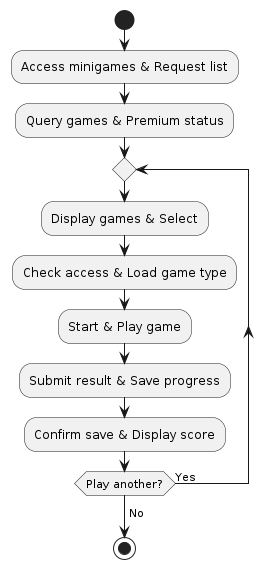

The diagram above was rendered by PlantUML. Its source (embedded in the PNG):
@startuml
start
:Access minigames & Request list;
:Query games & Premium status;
repeat
  :Display games & Select;
  :Check access & Load game type;
  :Start & Play game;
  :Submit result & Save progress;
  :Confirm save & Display score;
repeat while (Play another?) is (Yes)
->No;
stop
@enduml